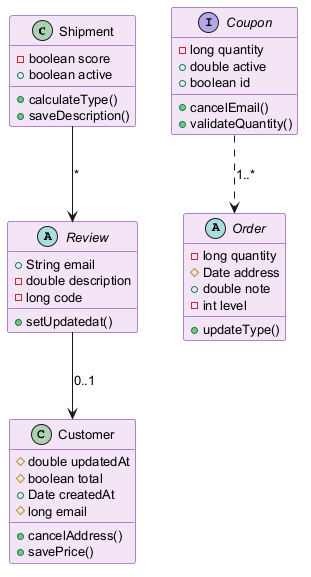

The diagram above was rendered by PlantUML. Its source (embedded in the PNG):
@startuml
skinparam backgroundColor #FFFFFF
skinparam classBackgroundColor #F3E5F5
skinparam classBorderColor #6A1B9A
skinparam defaultFontSize 13
class Shipment {
  -boolean score
  +boolean active
  +calculateType()
  +saveDescription()
}
abstract class Order {
  -long quantity
  #Date address
  +double note
  -int level
  +updateType()
}
class Customer {
  #double updatedAt
  #boolean total
  +Date createdAt
  #long email
  +cancelAddress()
  +savePrice()
}
abstract class Review {
  +String email
  -double description
  -long code
  +setUpdatedat()
}
interface Coupon {
  -long quantity
  +double active
  +boolean id
  +cancelEmail()
  +validateQuantity()
}
Review --> Customer : "0..1"
Shipment --> Review : "*"
Coupon ..> Order : "1..*"
@enduml